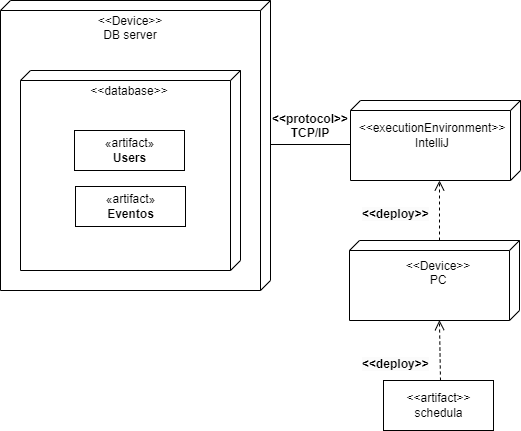

The diagram above was exported from draw.io. Its source (the exported page's mxGraphModel, read from the mxfile embedded in the PNG):
<mxGraphModel dx="937" dy="373" grid="1" gridSize="10" guides="1" tooltips="1" connect="1" arrows="1" fold="1" page="1" pageScale="1" pageWidth="827" pageHeight="1169" math="0" shadow="0">
  <root>
    <mxCell id="0" />
    <mxCell id="1" parent="0" />
    <mxCell id="qw7K2SGeK8c05cGajf63-1" value="" style="verticalAlign=top;align=left;spacingTop=8;spacingLeft=2;spacingRight=12;shape=cube;size=10;direction=south;fontStyle=4;html=1;" vertex="1" parent="1">
      <mxGeometry x="10" y="40" width="270" height="290" as="geometry" />
    </mxCell>
    <mxCell id="qw7K2SGeK8c05cGajf63-2" value="" style="verticalAlign=top;align=left;spacingTop=8;spacingLeft=2;spacingRight=12;shape=cube;size=10;direction=south;fontStyle=4;html=1;" vertex="1" parent="1">
      <mxGeometry x="30" y="110" width="220" height="200" as="geometry" />
    </mxCell>
    <mxCell id="qw7K2SGeK8c05cGajf63-5" value="&lt;span style=&quot;color: rgba(0, 0, 0, 0); font-family: monospace; font-size: 0px;&quot;&gt;%3CmxGraphModel%3E%3Croot%3E%3CmxCell%20id%3D%220%22%2F%3E%3CmxCell%20id%3D%221%22%20parent%3D%220%22%2F%3E%3CmxCell%20id%3D%222%22%20value%3D%22%26amp%3Blt%3B%26amp%3Blt%3BDevice%26amp%3Bgt%3B%26amp%3Bgt%3B%26lt%3Bbr%26gt%3BDB%20server%26lt%3Bbr%26gt%3B%26amp%3Bnbsp%3B%22%20style%3D%22text%3Bhtml%3D1%3BstrokeColor%3Dnone%3BfillColor%3Dnone%3Balign%3Dcenter%3BverticalAlign%3Dmiddle%3BwhiteSpace%3Dwrap%3Brounded%3D0%3B%22%20vertex%3D%221%22%20parent%3D%221%22%3E%3CmxGeometry%20x%3D%22110%22%20y%3D%2260%22%20width%3D%2260%22%20height%3D%2230%22%20as%3D%22geometry%22%2F%3E%3C%2FmxCell%3E%3C%2Froot%3E%3C%2FmxGraphModel%3E&lt;/span&gt;" style="verticalAlign=top;align=left;spacingTop=8;spacingLeft=2;spacingRight=12;shape=cube;size=10;direction=south;fontStyle=4;html=1;" vertex="1" parent="1">
      <mxGeometry x="360" y="140" width="170" height="80" as="geometry" />
    </mxCell>
    <mxCell id="qw7K2SGeK8c05cGajf63-8" value="&amp;lt;&amp;lt;Device&amp;gt;&amp;gt;&lt;br&gt;DB server&lt;br&gt;&amp;nbsp;" style="text;html=1;strokeColor=none;fillColor=none;align=center;verticalAlign=middle;whiteSpace=wrap;rounded=0;" vertex="1" parent="1">
      <mxGeometry x="110" y="60" width="60" height="30" as="geometry" />
    </mxCell>
    <mxCell id="qw7K2SGeK8c05cGajf63-11" value="«artifact»&lt;br&gt;&lt;b&gt;Users&lt;/b&gt;" style="html=1;dropTarget=0;" vertex="1" parent="1">
      <mxGeometry x="84" y="170" width="110" height="40" as="geometry" />
    </mxCell>
    <mxCell id="qw7K2SGeK8c05cGajf63-15" value="«artifact»&lt;br&gt;&lt;b&gt;Eventos&lt;/b&gt;" style="html=1;dropTarget=0;" vertex="1" parent="1">
      <mxGeometry x="85" y="226" width="110" height="40" as="geometry" />
    </mxCell>
    <mxCell id="qw7K2SGeK8c05cGajf63-17" value="&amp;lt;&amp;lt;database&amp;gt;&amp;gt;&lt;br&gt;&lt;br&gt;&amp;nbsp;" style="text;html=1;strokeColor=none;fillColor=none;align=center;verticalAlign=middle;whiteSpace=wrap;rounded=0;" vertex="1" parent="1">
      <mxGeometry x="109" y="130" width="60" height="30" as="geometry" />
    </mxCell>
    <mxCell id="qw7K2SGeK8c05cGajf63-19" value="" style="line;strokeWidth=1;fillColor=none;align=left;verticalAlign=middle;spacingTop=-1;spacingLeft=3;spacingRight=3;rotatable=0;labelPosition=right;points=[];portConstraint=eastwest;strokeColor=inherit;" vertex="1" parent="1">
      <mxGeometry x="280" y="180" width="80" height="8" as="geometry" />
    </mxCell>
    <mxCell id="qw7K2SGeK8c05cGajf63-20" value="&lt;&lt;protocol&gt;&gt;&#10;TCP/IP" style="text;align=center;fontStyle=1;verticalAlign=middle;spacingLeft=3;spacingRight=3;strokeColor=none;rotatable=0;points=[[0,0.5],[1,0.5]];portConstraint=eastwest;" vertex="1" parent="1">
      <mxGeometry x="280" y="160" width="80" height="10" as="geometry" />
    </mxCell>
    <mxCell id="qw7K2SGeK8c05cGajf63-21" value="&amp;lt;&amp;lt;executionEnvironment&amp;gt;&amp;gt;&lt;br&gt;IntelliJ" style="text;html=1;strokeColor=none;fillColor=none;align=center;verticalAlign=middle;whiteSpace=wrap;rounded=0;" vertex="1" parent="1">
      <mxGeometry x="417" y="160" width="50" height="30" as="geometry" />
    </mxCell>
    <mxCell id="qw7K2SGeK8c05cGajf63-22" value="&lt;span style=&quot;color: rgba(0, 0, 0, 0); font-family: monospace; font-size: 0px;&quot;&gt;%3CmxGraphModel%3E%3Croot%3E%3CmxCell%20id%3D%220%22%2F%3E%3CmxCell%20id%3D%221%22%20parent%3D%220%22%2F%3E%3CmxCell%20id%3D%222%22%20value%3D%22%26amp%3Blt%3B%26amp%3Blt%3BDevice%26amp%3Bgt%3B%26amp%3Bgt%3B%26lt%3Bbr%26gt%3BDB%20server%26lt%3Bbr%26gt%3B%26amp%3Bnbsp%3B%22%20style%3D%22text%3Bhtml%3D1%3BstrokeColor%3Dnone%3BfillColor%3Dnone%3Balign%3Dcenter%3BverticalAlign%3Dmiddle%3BwhiteSpace%3Dwrap%3Brounded%3D0%3B%22%20vertex%3D%221%22%20parent%3D%221%22%3E%3CmxGeometry%20x%3D%22110%22%20y%3D%2260%22%20width%3D%2260%22%20height%3D%2230%22%20as%3D%22geometry%22%2F%3E%3C%2FmxCell%3E%3C%2Froot%3E%3C%2FmxGraphModel%3E&lt;/span&gt;" style="verticalAlign=top;align=left;spacingTop=8;spacingLeft=2;spacingRight=12;shape=cube;size=10;direction=south;fontStyle=4;html=1;" vertex="1" parent="1">
      <mxGeometry x="359" y="280" width="170" height="80" as="geometry" />
    </mxCell>
    <mxCell id="qw7K2SGeK8c05cGajf63-23" value="&amp;lt;&amp;lt;Device&amp;gt;&amp;gt;&lt;br&gt;PC&lt;br&gt;&amp;nbsp;" style="text;html=1;strokeColor=none;fillColor=none;align=center;verticalAlign=middle;whiteSpace=wrap;rounded=0;" vertex="1" parent="1">
      <mxGeometry x="423" y="305" width="50" height="30" as="geometry" />
    </mxCell>
    <mxCell id="qw7K2SGeK8c05cGajf63-25" value="" style="html=1;verticalAlign=bottom;endArrow=open;dashed=1;endSize=8;rounded=0;labelBackgroundColor=default;strokeColor=default;fontFamily=Helvetica;fontSize=11;fontColor=default;shape=connector;exitX=0;exitY=0;exitDx=0;exitDy=80;exitPerimeter=0;" edge="1" parent="1" source="qw7K2SGeK8c05cGajf63-22">
      <mxGeometry relative="1" as="geometry">
        <mxPoint x="393.99999999999994" y="266" as="sourcePoint" />
        <mxPoint x="449" y="220" as="targetPoint" />
      </mxGeometry>
    </mxCell>
    <mxCell id="qw7K2SGeK8c05cGajf63-26" value="&lt;span style=&quot;color: rgb(0, 0, 0); font-family: Helvetica; font-size: 12px; font-style: normal; font-variant-ligatures: normal; font-variant-caps: normal; font-weight: 700; letter-spacing: normal; orphans: 2; text-align: center; text-indent: 0px; text-transform: none; widows: 2; word-spacing: 0px; -webkit-text-stroke-width: 0px; background-color: rgb(251, 251, 251); text-decoration-thickness: initial; text-decoration-style: initial; text-decoration-color: initial; float: none; display: inline !important;&quot;&gt;&amp;lt;&amp;lt;deploy&amp;gt;&amp;gt;&lt;/span&gt;" style="text;whiteSpace=wrap;html=1;" vertex="1" parent="1">
      <mxGeometry x="370" y="240" width="110" height="50" as="geometry" />
    </mxCell>
    <mxCell id="qw7K2SGeK8c05cGajf63-27" value="&lt;span style=&quot;&quot;&gt;&amp;lt;&amp;lt;artifact&amp;gt;&amp;gt;&lt;/span&gt;&lt;br style=&quot;border-color: var(--border-color);&quot;&gt;schedula" style="html=1;" vertex="1" parent="1">
      <mxGeometry x="393" y="420" width="110" height="50" as="geometry" />
    </mxCell>
    <mxCell id="qw7K2SGeK8c05cGajf63-28" value="&lt;span style=&quot;color: rgb(0, 0, 0); font-family: Helvetica; font-size: 12px; font-style: normal; font-variant-ligatures: normal; font-variant-caps: normal; font-weight: 700; letter-spacing: normal; orphans: 2; text-align: center; text-indent: 0px; text-transform: none; widows: 2; word-spacing: 0px; -webkit-text-stroke-width: 0px; background-color: rgb(251, 251, 251); text-decoration-thickness: initial; text-decoration-style: initial; text-decoration-color: initial; float: none; display: inline !important;&quot;&gt;&amp;lt;&amp;lt;deploy&amp;gt;&amp;gt;&lt;/span&gt;" style="text;whiteSpace=wrap;html=1;" vertex="1" parent="1">
      <mxGeometry x="370" y="390" width="110" height="50" as="geometry" />
    </mxCell>
    <mxCell id="qw7K2SGeK8c05cGajf63-29" value="" style="html=1;verticalAlign=bottom;endArrow=open;dashed=1;endSize=8;rounded=0;labelBackgroundColor=default;strokeColor=default;fontFamily=Helvetica;fontSize=11;fontColor=default;shape=connector;entryX=0.996;entryY=0.471;entryDx=0;entryDy=0;entryPerimeter=0;" edge="1" parent="1" target="qw7K2SGeK8c05cGajf63-22">
      <mxGeometry x="0.3" y="19" relative="1" as="geometry">
        <mxPoint x="450" y="420" as="sourcePoint" />
        <mxPoint x="459" y="359" as="targetPoint" />
        <mxPoint as="offset" />
      </mxGeometry>
    </mxCell>
  </root>
</mxGraphModel>